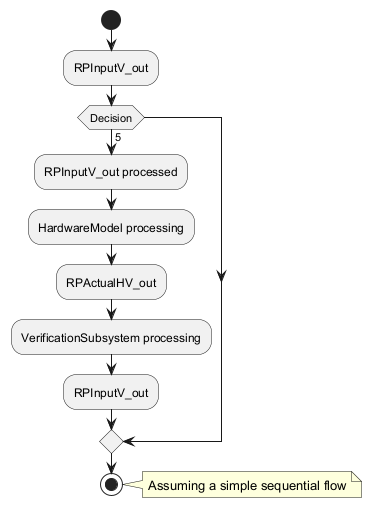

The diagram above was rendered by PlantUML. Its source (embedded in the PNG):
@startuml
start
:RPInputV_out;
if (Decision) then (5)
    :RPInputV_out processed;
    :HardwareModel processing;
    :RPActualHV_out;
    :VerificationSubsystem processing;
    :RPInputV_out;
else
endif
stop
note right: Assuming a simple sequential flow
@enduml